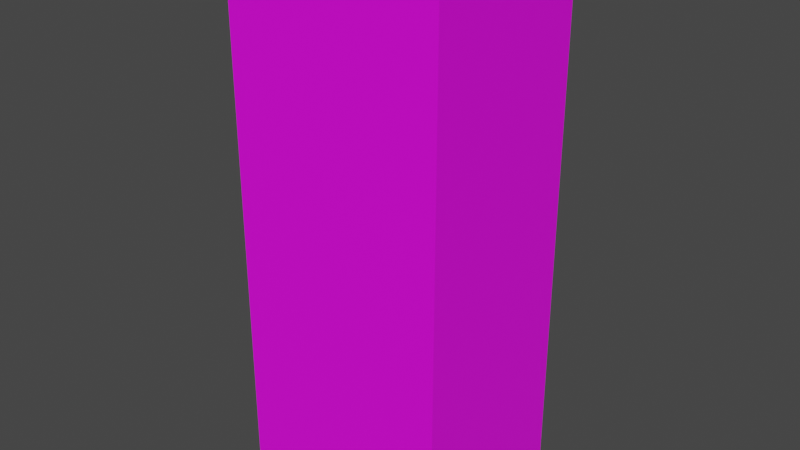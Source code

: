 # Source: Bear_brand_NutriStrong.blend  (saved by Blender 3.2.14; exported with 4.5.12 LTS)
import bpy
from mathutils import Matrix  # noqa: F401  (used for matrix-valued properties, if any)

bpy.ops.wm.read_factory_settings(use_empty=True)
scene = bpy.context.scene
scene.name = 'Scene'

# ---- collections
col_collection = bpy.data.collections.new('Collection'); scene.collection.children.link(col_collection)

# ---- images (referenced by path relative to the original .blend; pixels are not part of the script)
import os
ASSET_DIR = os.environ.get("B2B_ASSET_DIR", "")  # directory of the original .blend (textures are referenced by path, not embedded)
HERE = os.path.dirname(os.path.abspath(__file__))  # packed textures are extracted next to this script under _unpacked/

def load_image(name, relpath, width, height, colorspace="sRGB"):
    """Load a texture the original file referenced (path relative to the .blend, or extracted next to this script)."""
    p = next((c for c in (os.path.join(HERE, relpath), os.path.join(ASSET_DIR, relpath)) if relpath and os.path.exists(c)), "")
    if p:
        img = bpy.data.images.load(p, check_existing=True)
        img.name = name
    else:  # same state as the original file: an image datablock whose file is absent (Cycles renders it pink)
        img = bpy.data.images.new(name, width, height)
        img.source = "FILE"
        img.filepath = "//" + (relpath or name)
    img.colorspace_settings.name = colorspace
    return img
img_bear_brand_nutristrong_jpg = load_image('Bear_brand_NutriStrong.jpg', 'Bear_brand_NutriStrong.jpg', 1024, 1024, 'sRGB')

# ---- materials (node trees are filled in below, after node groups)
mat_material_001 = bpy.data.materials.new('Material.001')
mat_material_001.use_transparent_shadow = False

# ---- material node trees
mat_material_001.use_nodes = True; mat_material_001.node_tree.nodes.clear()
_N = mat_material_001.node_tree.nodes; _L = mat_material_001.node_tree.links
n0 = _N.new('ShaderNodeBsdfPrincipled'); n0.name = 'Principled BSDF'; n0.location = (10, 300)
n0.distribution = 'GGX'
n0.subsurface_method = 'RANDOM_WALK_SKIN'
n0.inputs[3].default_value = 1.45
n0.inputs[27].default_value = (0.0, 0.0, 0.0, 1.0)
n0.inputs[28].default_value = 1.0
n1 = _N.new('ShaderNodeOutputMaterial'); n1.name = 'Material Output'; n1.location = (300, 300)
n2 = _N.new('ShaderNodeTexImage'); n2.name = 'Image Texture'; n2.location = (-280, 275)
n2.image = img_bear_brand_nutristrong_jpg
_L.new(n0.outputs[0], n1.inputs[0])
_L.new(n2.outputs[0], n0.inputs[0])
n1.is_active_output = True

# ---- world
world_world = bpy.data.worlds.new('World'); scene.world = world_world
world_world.use_nodes = True; world_world.node_tree.nodes.clear()
_N = world_world.node_tree.nodes; _L = world_world.node_tree.links
n0 = _N.new('ShaderNodeOutputWorld'); n0.name = 'World Output'; n0.location = (300, 300)
n1 = _N.new('ShaderNodeBackground'); n1.name = 'Background'; n1.location = (10, 300)
n1.inputs[0].default_value = (0.05088, 0.05088, 0.05088, 1.0)
_L.new(n1.outputs[0], n0.inputs[0])
n0.is_active_output = True
world_world.color = (0.05088, 0.05088, 0.05088)
world_world.use_sun_shadow = False
world_world.sun_shadow_jitter_overblur = 0.0

# ---- meshes
me_cube_001 = bpy.data.meshes.new('Cube.001')
me_cube_001.from_pydata([(-1.0, -0.804, 0.02793), (-1.0, -0.804, 5.049), (-1.0, 0.8204, 0.02793), (-1.0, 0.8204, 5.049), (1.0, -0.804, 0.02793), (1.0, -0.804, 5.049), (1.0, 0.8204, 0.02793), (1.0, 0.8204, 5.049)], [], [(0, 1, 3, 2), (2, 3, 7, 6), (6, 7, 5, 4), (4, 5, 1, 0), (2, 6, 4, 0), (7, 3, 1, 5)])
_uv = me_cube_001.uv_layers.new(name='UVMap')
_uv.uv.foreach_set('vector', [0.5122, 0.0, 0.5122, 0.9984, 0.4047, 0.9984, 0.4047, 0.0, 0.2895, -0.002602, 0.2895, 1.001, 0.1424, 1.001, 0.1424, -0.002602, 0.4005, 0.00504, 0.4005, 1.007, 0.2917, 1.007, 0.2917, 0.00504, 0.1475, -0.002602, 0.1475, 1.003, -0.003959, 1.003, -0.003958, -0.002602, 0.6746, 0.0, 0.6746, 0.726, 0.6495, 0.726, 0.6495, 0.0, 0.9898, 1.002, 0.5102, 1.002, 0.5102, 0.003237, 0.9898, 0.003237])
me_cube_001.materials.append(mat_material_001)
me_cube_001.update()

# ---- objects
ob_cube = bpy.data.objects.new('Cube', me_cube_001)

# ---- transforms, parenting, visibility, modifiers, constraints
ob_cube.location = (0.0, 0.0, 0.0)

# ---- collection membership
col_collection.objects.link(ob_cube)

# ---- scene / render settings (as saved in the file)
scene.frame_start = 1; scene.frame_end = 250; scene.frame_set(1)
scene.render.engine = 'BLENDER_EEVEE_NEXT'
scene.cycles.sampling_pattern = 'TABULATED_SOBOL'
scene.cycles.use_light_tree = False
scene.view_settings.view_transform = 'Filmic'
bpy.context.view_layer.update()

# ---- added for rendering (the .blend has no active camera and no usable light): camera, sun
cam_auto = bpy.data.cameras.new('AutoCamera')
cam_auto.lens = 50.0
cam_auto.sensor_width = 36.0
cam_auto.clip_end = 1000.0
ob_auto_camera = bpy.data.objects.new('AutoCamera', cam_auto)
scene.collection.objects.link(ob_auto_camera)
ob_auto_camera.location = (5.22167, -6.25784, 6.71586)
ob_auto_camera.rotation_euler = (1.09748, -7.21219e-08, 0.694738)
scene.camera = ob_auto_camera
light_auto_sun = bpy.data.lights.new('AutoSun', 'SUN')
light_auto_sun.energy = 3.0
light_auto_sun.angle = 0.0523599
ob_auto_sun = bpy.data.objects.new('AutoSun', light_auto_sun)
scene.collection.objects.link(ob_auto_sun)
ob_auto_sun.rotation_euler = (0.872665, 0.174533, 0.523599)
bpy.context.view_layer.update()
